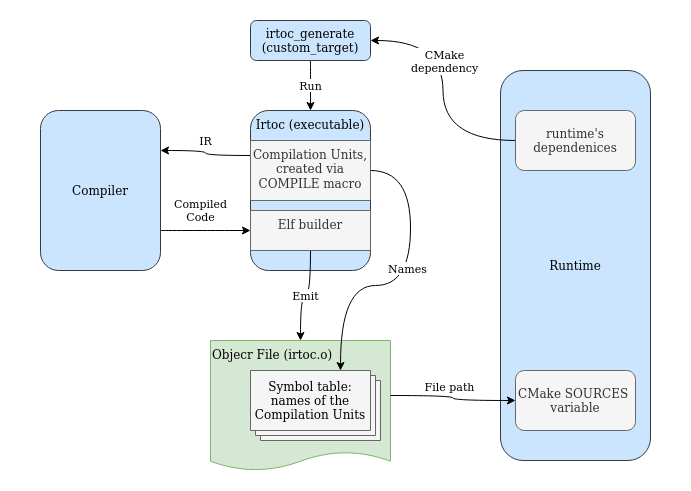

The diagram above was exported from draw.io. Its source (the exported page's mxGraphModel, read from the mxfile embedded in the PNG):
<mxGraphModel dx="1373" dy="764" grid="1" gridSize="10" guides="1" tooltips="1" connect="1" arrows="1" fold="1" page="1" pageScale="1" pageWidth="827" pageHeight="1169" math="0" shadow="0">
  <root>
    <mxCell id="0" />
    <mxCell id="1" parent="0" />
    <mxCell id="2" value="Runtime" style="rounded=1;whiteSpace=wrap;html=1;fillColor=#cce5ff;strokeColor=#36393d;" vertex="1" parent="1">
      <mxGeometry x="570" y="100" width="150" height="390" as="geometry" />
    </mxCell>
    <mxCell id="3" style="edgeStyle=orthogonalEdgeStyle;curved=1;sketch=0;orthogonalLoop=1;jettySize=auto;html=1;exitX=0;exitY=0.5;exitDx=0;exitDy=0;entryX=1;entryY=0.5;entryDx=0;entryDy=0;shadow=0;" edge="1" source="22" target="10" parent="1">
      <mxGeometry relative="1" as="geometry" />
    </mxCell>
    <mxCell id="4" value="&lt;div&gt;CMake&lt;/div&gt;&lt;div&gt; dependency&lt;/div&gt;" style="edgeLabel;html=1;align=center;verticalAlign=middle;resizable=0;points=[];" vertex="1" connectable="0" parent="3">
      <mxGeometry x="0.5307" y="4" relative="1" as="geometry">
        <mxPoint x="16" y="16" as="offset" />
      </mxGeometry>
    </mxCell>
    <mxCell id="5" value="&lt;div&gt;Compiled&lt;/div&gt;&lt;div&gt;Code&lt;/div&gt;" style="edgeStyle=orthogonalEdgeStyle;curved=1;sketch=0;orthogonalLoop=1;jettySize=auto;html=1;exitX=1;exitY=0.75;exitDx=0;exitDy=0;entryX=0;entryY=0.5;entryDx=0;entryDy=0;shadow=0;" edge="1" source="6" target="16" parent="1">
      <mxGeometry x="-0.1111" y="20" relative="1" as="geometry">
        <mxPoint as="offset" />
      </mxGeometry>
    </mxCell>
    <mxCell id="6" value="Compiler" style="rounded=1;whiteSpace=wrap;html=1;fillColor=#cce5ff;strokeColor=#36393d;" vertex="1" parent="1">
      <mxGeometry x="110" y="140" width="120" height="160" as="geometry" />
    </mxCell>
    <mxCell id="7" value="Irtoc (executable)" style="rounded=1;whiteSpace=wrap;html=1;horizontal=1;verticalAlign=top;fillColor=#cce5ff;strokeColor=#36393d;" vertex="1" parent="1">
      <mxGeometry x="320" y="140" width="120" height="160" as="geometry" />
    </mxCell>
    <mxCell id="8" value="Objecr File (irtoc.o)" style="shape=document;whiteSpace=wrap;html=1;boundedLbl=1;horizontal=1;verticalAlign=top;align=left;fillColor=#d5e8d4;strokeColor=#82b366;size=0.14285714285714285;" vertex="1" parent="1">
      <mxGeometry x="280" y="370" width="180" height="130" as="geometry" />
    </mxCell>
    <mxCell id="9" value="Run" style="edgeStyle=orthogonalEdgeStyle;curved=1;sketch=0;orthogonalLoop=1;jettySize=auto;html=1;exitX=0.5;exitY=1;exitDx=0;exitDy=0;shadow=0;" edge="1" source="10" target="7" parent="1">
      <mxGeometry relative="1" as="geometry" />
    </mxCell>
    <mxCell id="10" value="irtoc_generate (custom_target)" style="rounded=1;whiteSpace=wrap;html=1;fillColor=#cce5ff;strokeColor=#36393d;" vertex="1" parent="1">
      <mxGeometry x="320" y="50" width="120" height="40" as="geometry" />
    </mxCell>
    <mxCell id="11" value="IR" style="edgeStyle=orthogonalEdgeStyle;orthogonalLoop=1;jettySize=auto;html=1;exitX=0;exitY=0.25;exitDx=0;exitDy=0;entryX=1;entryY=0.25;entryDx=0;entryDy=0;shadow=0;curved=1;" edge="1" source="14" target="6" parent="1">
      <mxGeometry x="0.0526" y="-10" relative="1" as="geometry">
        <mxPoint as="offset" />
      </mxGeometry>
    </mxCell>
    <mxCell id="12" style="edgeStyle=orthogonalEdgeStyle;curved=1;sketch=0;orthogonalLoop=1;jettySize=auto;html=1;exitX=1;exitY=0.5;exitDx=0;exitDy=0;entryX=0.75;entryY=0;entryDx=0;entryDy=0;shadow=0;" edge="1" source="14" target="20" parent="1">
      <mxGeometry relative="1" as="geometry">
        <Array as="points">
          <mxPoint x="480" y="200" />
          <mxPoint x="480" y="315" />
          <mxPoint x="410" y="315" />
        </Array>
      </mxGeometry>
    </mxCell>
    <mxCell id="13" value="Names" style="edgeLabel;html=1;align=center;verticalAlign=middle;resizable=0;points=[];" vertex="1" connectable="0" parent="12">
      <mxGeometry x="-0.1185" y="-4" relative="1" as="geometry">
        <mxPoint as="offset" />
      </mxGeometry>
    </mxCell>
    <mxCell id="14" value="Compilation Units, created via COMPILE macro" style="rounded=0;whiteSpace=wrap;html=1;verticalAlign=top;fillColor=#f5f5f5;strokeColor=#666666;fontColor=#333333;" vertex="1" parent="1">
      <mxGeometry x="320" y="170" width="120" height="60" as="geometry" />
    </mxCell>
    <mxCell id="15" value="Emit" style="edgeStyle=orthogonalEdgeStyle;curved=1;sketch=0;orthogonalLoop=1;jettySize=auto;html=1;exitX=0.5;exitY=1;exitDx=0;exitDy=0;shadow=0;" edge="1" source="16" target="8" parent="1">
      <mxGeometry relative="1" as="geometry" />
    </mxCell>
    <mxCell id="16" value="Elf builder" style="rounded=0;whiteSpace=wrap;html=1;verticalAlign=top;fillColor=#f5f5f5;strokeColor=#666666;fontColor=#333333;" vertex="1" parent="1">
      <mxGeometry x="320" y="240" width="120" height="40" as="geometry" />
    </mxCell>
    <mxCell id="17" value="" style="verticalLabelPosition=bottom;verticalAlign=top;html=1;shape=mxgraph.basic.layered_rect;dx=10;outlineConnect=0;fillColor=#f5f5f5;strokeColor=#666666;fontColor=#333333;" vertex="1" parent="1">
      <mxGeometry x="320" y="400" width="130" height="70" as="geometry" />
    </mxCell>
    <mxCell id="18" style="edgeStyle=orthogonalEdgeStyle;curved=1;sketch=0;orthogonalLoop=1;jettySize=auto;html=1;entryX=0;entryY=0.5;entryDx=0;entryDy=0;shadow=0;" edge="1" target="21" parent="1">
      <mxGeometry relative="1" as="geometry">
        <mxPoint x="460" y="425" as="sourcePoint" />
      </mxGeometry>
    </mxCell>
    <mxCell id="19" value="File path" style="edgeLabel;html=1;align=center;verticalAlign=middle;resizable=0;points=[];" vertex="1" connectable="0" parent="18">
      <mxGeometry x="-0.3037" y="-2" relative="1" as="geometry">
        <mxPoint x="13" y="-12" as="offset" />
      </mxGeometry>
    </mxCell>
    <mxCell id="20" value="&lt;div&gt;Symbol table:&lt;/div&gt;&lt;div&gt;names of the&lt;/div&gt;&lt;div&gt; Compilation Units&lt;br&gt;&lt;/div&gt;" style="rounded=0;whiteSpace=wrap;html=1;strokeColor=none;fillColor=none;" vertex="1" parent="1">
      <mxGeometry x="320" y="400" width="120" height="60" as="geometry" />
    </mxCell>
    <mxCell id="21" value="CMake SOURCES&amp;nbsp; variable" style="rounded=1;whiteSpace=wrap;html=1;fillColor=#f5f5f5;strokeColor=#666666;fontColor=#333333;" vertex="1" parent="1">
      <mxGeometry x="585" y="400" width="120" height="60" as="geometry" />
    </mxCell>
    <mxCell id="22" value="runtime's dependenices" style="rounded=1;whiteSpace=wrap;html=1;fillColor=#f5f5f5;strokeColor=#666666;fontColor=#333333;" vertex="1" parent="1">
      <mxGeometry x="585" y="140" width="120" height="60" as="geometry" />
    </mxCell>
    <mxCell id="23" value="" style="rounded=0;whiteSpace=wrap;html=1;fillColor=none;strokeColor=none;" vertex="1" parent="1">
      <mxGeometry x="70" y="30" width="690" height="490" as="geometry" />
    </mxCell>
  </root>
</mxGraphModel>